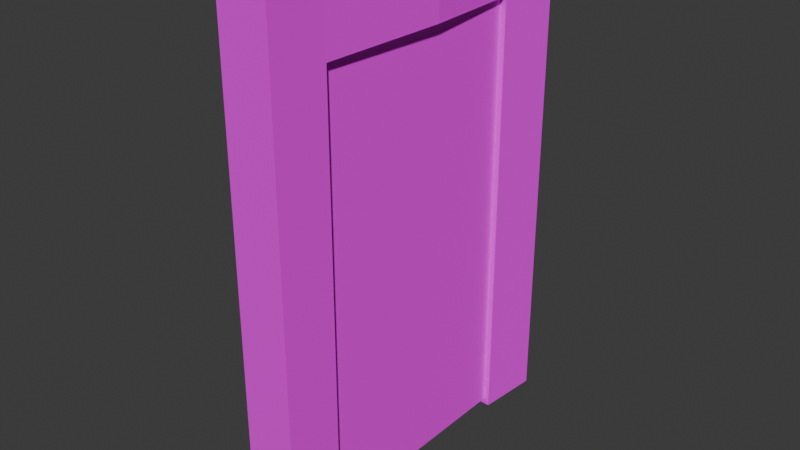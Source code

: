 # Source: door.blend  (saved by Blender 5.0.119; exported with 4.5.12 LTS)
import bpy
from mathutils import Matrix  # noqa: F401  (used for matrix-valued properties, if any)

bpy.ops.wm.read_factory_settings(use_empty=True)
scene = bpy.context.scene
scene.name = 'Scene'

# ---- collections
col_collection = bpy.data.collections.new('Collection'); scene.collection.children.link(col_collection)

# ---- images (referenced by path relative to the original .blend; pixels are not part of the script)
import os
ASSET_DIR = os.environ.get("B2B_ASSET_DIR", "")  # directory of the original .blend (textures are referenced by path, not embedded)
HERE = os.path.dirname(os.path.abspath(__file__))  # packed textures are extracted next to this script under _unpacked/

def load_image(name, relpath, width, height, colorspace="sRGB"):
    """Load a texture the original file referenced (path relative to the .blend, or extracted next to this script)."""
    p = next((c for c in (os.path.join(HERE, relpath), os.path.join(ASSET_DIR, relpath)) if relpath and os.path.exists(c)), "")
    if p:
        img = bpy.data.images.load(p, check_existing=True)
        img.name = name
    else:  # same state as the original file: an image datablock whose file is absent (Cycles renders it pink)
        img = bpy.data.images.new(name, width, height)
        img.source = "FILE"
        img.filepath = "//" + (relpath or name)
    img.colorspace_settings.name = colorspace
    return img
img_door_layout_1__png = load_image('door-layout(1).png', 'door-layout(1).png', 1024, 1024, 'sRGB')

# ---- materials (node trees are filled in below, after node groups)
mat_material = bpy.data.materials.new('Material')
mat_material.alpha_threshold = 0.0
mat_material.use_backface_culling_lightprobe_volume = False
mat_material.roughness = 0.5
mat_material.line_color = (0.0, 0.0, 0.0, 1.0)

# ---- material node trees
mat_material.use_nodes = True; mat_material.node_tree.nodes.clear()
_N = mat_material.node_tree.nodes; _L = mat_material.node_tree.links
n0 = _N.new('ShaderNodeOutputMaterial'); n0.name = 'Material Output'; n0.location = (200, 100)
n1 = _N.new('ShaderNodeBsdfPrincipled'); n1.name = 'Principled BSDF'; n1.location = (-200, 100)
n1.inputs[2].default_value = 1.0
n2 = _N.new('ShaderNodeTexImage'); n2.name = 'Image Texture'; n2.location = (-518, 86)
n2.image = img_door_layout_1__png
n2.interpolation = 'Closest'
_L.new(n1.outputs[0], n0.inputs[0])
_L.new(n2.outputs[0], n1.inputs[0])
_L.new(n2.outputs[1], n1.inputs[4])
n0.is_active_output = True

# ---- world
world_world = bpy.data.worlds.new('World'); scene.world = world_world
world_world.use_nodes = True; world_world.node_tree.nodes.clear()
_N = world_world.node_tree.nodes; _L = world_world.node_tree.links
n0 = _N.new('ShaderNodeOutputWorld'); n0.name = 'World Output'; n0.location = (200, 100)
n1 = _N.new('ShaderNodeBackground'); n1.name = 'Background'; n1.location = (-200, 100)
n1.inputs[0].default_value = (0.05088, 0.05088, 0.05088, 1.0)
_L.new(n1.outputs[0], n0.inputs[0])
n0.is_active_output = True
world_world.color = (0.05088, 0.05088, 0.05088)
world_world.sun_shadow_jitter_overblur = 0.0

# ---- meshes
me_cube = bpy.data.meshes.new('Cube')
me_cube.from_pydata([(0.2564, 3.378, 2.691), (0.2564, 3.057, -2.691), (0.2564, -0.04138, 2.691), (0.2564, 0.04138, -2.691), (-0.2564, 3.378, 2.691), (-0.2564, 3.057, -2.691), (-0.2564, -0.04138, 2.691), (-0.2564, 0.04138, -2.691)], [], [(0, 4, 6, 2), (3, 2, 6, 7), (7, 6, 4, 5), (5, 1, 3, 7), (1, 0, 2, 3), (5, 4, 0, 1)])
_uv = me_cube.uv_layers.new(name='UVMap')
_uv.uv.foreach_set('vector', [0.02998, 0.5115, 0.000192, 0.5115, 0.000192, 0.3128, 0.02998, 0.3128, 0.02998, 0.0001919, 0.02998, 0.3128, 0.000192, 0.3128, 0.0001919, 0.0001919, 0.6132, 0.4122, 0.6044, 0.98, 0.9653, 0.98, 0.9313, 0.4122, 0.000192, 0.8247, 0.02998, 0.8247, 0.02998, 0.9998, 0.000192, 0.9998, 0.9294, 0.4101, 0.9633, 0.9779, 0.6025, 0.9779, 0.6112, 0.4101, 0.000192, 0.8247, 0.000192, 0.5115, 0.02998, 0.5115, 0.02998, 0.8247])
me_cube.materials.append(mat_material)
me_cube.use_mirror_vertex_groups = False
me_cube.update()
me_cube_003 = bpy.data.meshes.new('Cube.003')
me_cube_003.from_pydata([(-0.3462, -2.249, -0.6433), (-0.3462, -2.249, 5.528), (-0.3888, -1.613, -0.6433), (-0.3888, -1.613, 5.528), (0.3604, -2.32, -0.6433), (0.3604, -2.32, 5.528), (0.3604, -1.613, -0.6433), (0.3604, -1.613, 5.528), (-0.3462, -2.249, 4.788), (-0.3888, -1.613, 4.788), (0.3604, -1.613, 4.788), (0.3604, -2.32, 4.788), (-0.3604, 0.0, 5.528), (0.403, -0.0142, 5.528), (-0.3604, 0.0, 4.788), (0.403, -0.0142, 4.788), (-0.403, 1.995, -0.6433), (-0.403, 1.995, 5.528), (-0.403, 1.288, -0.6433), (-0.403, 1.288, 5.528), (0.403, 2.037, -0.6433), (0.403, 2.037, 5.528), (0.332, 1.26, -0.6433), (0.332, 1.26, 5.528), (-0.403, 1.995, 4.788), (-0.403, 1.288, 4.788), (0.332, 1.26, 4.788), (0.403, 2.037, 4.788)], [], [(8, 1, 3, 9), (10, 9, 14, 15), (10, 7, 5, 11), (11, 5, 1, 8), (2, 6, 4, 0), (7, 3, 1, 5), (4, 11, 8, 0), (6, 10, 11, 4), (2, 9, 10, 6), (0, 8, 9, 2), (3, 7, 13, 12), (7, 10, 15, 13), (9, 3, 12, 14), (24, 25, 19, 17), (26, 15, 14, 25), (26, 27, 21, 23), (27, 24, 17, 21), (18, 16, 20, 22), (23, 21, 17, 19), (20, 16, 24, 27), (22, 20, 27, 26), (18, 22, 26, 25), (16, 18, 25, 24), (19, 12, 13, 23), (23, 13, 15, 26), (25, 14, 12, 19)])
_uv = me_cube_003.uv_layers.new(name='UVMap')
_uv.uv.foreach_set('vector', [0.3353, 0.04318, 0.3353, 0.0001919, 0.3723, 0.0001919, 0.3723, 0.04318, 0.07692, 0.4835, 0.03341, 0.4841, 0.03383, 0.3903, 0.07817, 0.3906, 0.1225, 0.3157, 0.1225, 0.3587, 0.08147, 0.3587, 0.08147, 0.3157, 0.6708, 0.3157, 0.6708, 0.3587, 0.6295, 0.3587, 0.6295, 0.3157, 0.4952, 0.4025, 0.4952, 0.359, 0.5362, 0.359, 0.5321, 0.4001, 0.283, 0.5711, 0.3265, 0.5711, 0.324, 0.608, 0.283, 0.6121, 0.6708, 0.0001919, 0.6708, 0.3157, 0.6295, 0.3157, 0.6295, 0.0001919, 0.1225, 0.000192, 0.1225, 0.3157, 0.08147, 0.3157, 0.08147, 0.000192, 0.03758, 0.7995, 0.03341, 0.4841, 0.07692, 0.4835, 0.08109, 0.7989, 0.3353, 0.3587, 0.3353, 0.04318, 0.3723, 0.04318, 0.3723, 0.3587, 0.3265, 0.5711, 0.283, 0.5711, 0.2805, 0.4782, 0.3248, 0.4774, 0.1225, 0.3587, 0.1225, 0.3157, 0.2154, 0.3157, 0.2154, 0.3587, 0.3723, 0.04318, 0.3723, 0.0001919, 0.466, 0.0001919, 0.466, 0.04318, 0.5819, 0.04318, 0.5409, 0.04318, 0.5409, 0.0001919, 0.5819, 0.0001919, 0.07307, 0.3166, 0.07817, 0.3906, 0.03383, 0.3903, 0.03036, 0.3156, 0.2895, 0.3157, 0.3349, 0.3157, 0.3349, 0.3587, 0.2895, 0.3587, 0.5823, 0.3157, 0.6292, 0.3157, 0.6292, 0.3587, 0.5823, 0.3587, 0.5366, 0.3606, 0.5776, 0.359, 0.5819, 0.4057, 0.5366, 0.4033, 0.2846, 0.4042, 0.2805, 0.359, 0.3273, 0.3615, 0.3273, 0.4025, 0.5823, 0.0001919, 0.6292, 0.0001919, 0.6292, 0.3157, 0.5823, 0.3157, 0.2895, 0.0001919, 0.3349, 0.0001919, 0.3349, 0.3157, 0.2895, 0.3157, 0.03838, 0.0001919, 0.08109, 0.001278, 0.07307, 0.3166, 0.03036, 0.3156, 0.5819, 0.3587, 0.5409, 0.3587, 0.5409, 0.04318, 0.5819, 0.04318, 0.3273, 0.4025, 0.3248, 0.4774, 0.2805, 0.4782, 0.2846, 0.4042, 0.2895, 0.3587, 0.2154, 0.3587, 0.2154, 0.3157, 0.2895, 0.3157, 0.5409, 0.04318, 0.466, 0.04318, 0.466, 0.0001919, 0.5409, 0.0001919])
me_cube_003.materials.append(mat_material)
me_cube_003.update()

# ---- objects
ob_cube = bpy.data.objects.new('Cube', me_cube)
ob_cube_001 = bpy.data.objects.new('Cube.001', me_cube_003)

# ---- transforms, parenting, visibility, modifiers, constraints
ob_cube.location = (0.0, -1.676, 2.115)
ob_cube.lock_rotations_4d = False
ob_cube.empty_display_type = 'ARROWS'
ob_cube.lineart.crease_threshold = 0.0
ob_cube_001.location = (0.0, 0.0, 0.0)

# ---- collection membership
col_collection.objects.link(ob_cube)
col_collection.objects.link(ob_cube_001)

# ---- scene / render settings (as saved in the file)
scene.frame_start = 1; scene.frame_end = 250; scene.frame_set(2)
scene.render.engine = 'BLENDER_EEVEE_NEXT'
scene.render.bake_bias = 0.0
scene.render.bake_samples = 0
scene.cycles.sampling_pattern = 'TABULATED_SOBOL'
scene.eevee.use_volume_custom_range = False
bpy.context.view_layer.update()

# ---- added for rendering (the .blend has no active camera and no usable light): camera, sun
cam_auto = bpy.data.cameras.new('AutoCamera')
cam_auto.lens = 50.0
cam_auto.sensor_width = 36.0
cam_auto.clip_end = 1000.0
ob_auto_camera = bpy.data.objects.new('AutoCamera', cam_auto)
scene.collection.objects.link(ob_auto_camera)
ob_auto_camera.location = (7.02944, -8.57656, 8.06604)
ob_auto_camera.rotation_euler = (1.09748, -7.21219e-08, 0.694738)
scene.camera = ob_auto_camera
light_auto_sun = bpy.data.lights.new('AutoSun', 'SUN')
light_auto_sun.energy = 3.0
light_auto_sun.angle = 0.0523599
ob_auto_sun = bpy.data.objects.new('AutoSun', light_auto_sun)
scene.collection.objects.link(ob_auto_sun)
ob_auto_sun.rotation_euler = (0.872665, 0.174533, 0.523599)
bpy.context.view_layer.update()
